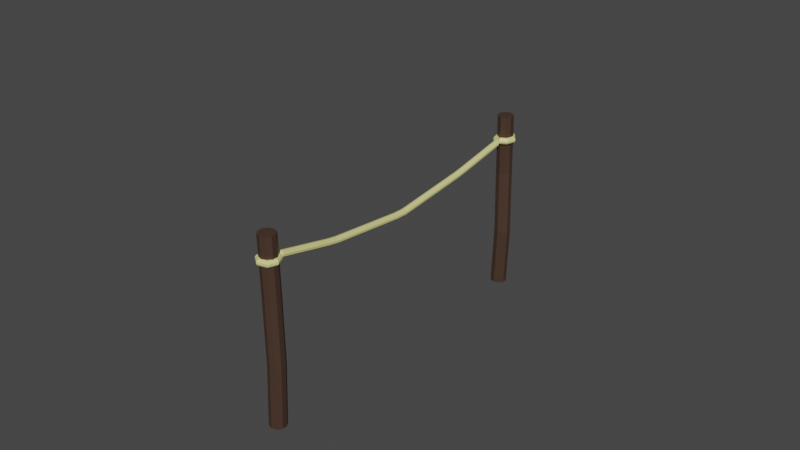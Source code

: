 # Source: Langlois_Audrey_Cloture.blend  (saved by Blender 2.93.20; exported with 4.5.12 LTS)
import bpy
from mathutils import Matrix  # noqa: F401  (used for matrix-valued properties, if any)

bpy.ops.wm.read_factory_settings(use_empty=True)
scene = bpy.context.scene
scene.name = 'Scene'

# ---- collections
col_collection = bpy.data.collections.new('Collection'); scene.collection.children.link(col_collection)

# ---- materials (node trees are filled in below, after node groups)
mat_boispoteaux = bpy.data.materials.new('BoisPoteaux')
mat_boispoteaux.use_transparent_shadow = False
mat_corde = bpy.data.materials.new('Corde')
mat_corde.alpha_threshold = 0.0
mat_corde.use_transparent_shadow = False
mat_corde.line_color = (0.0, 0.0, 0.0, 1.0)

# ---- material node trees
mat_boispoteaux.use_nodes = True; mat_boispoteaux.node_tree.nodes.clear()
_N = mat_boispoteaux.node_tree.nodes; _L = mat_boispoteaux.node_tree.links
n0 = _N.new('ShaderNodeBsdfPrincipled'); n0.name = 'Principled BSDF'; n0.location = (10, 300)
n0.distribution = 'GGX'
n0.subsurface_method = 'BURLEY'
n0.inputs[0].default_value = (0.06072, 0.03367, 0.02172, 1.0)
n0.inputs[3].default_value = 1.45
n0.inputs[27].default_value = (0.0, 0.0, 0.0, 1.0)
n0.inputs[28].default_value = 1.0
n1 = _N.new('ShaderNodeOutputMaterial'); n1.name = 'Material Output'; n1.location = (300, 300)
_L.new(n0.outputs[0], n1.inputs[0])
n1.is_active_output = True
mat_corde.use_nodes = True; mat_corde.node_tree.nodes.clear()
_N = mat_corde.node_tree.nodes; _L = mat_corde.node_tree.links
n0 = _N.new('ShaderNodeOutputMaterial'); n0.name = 'Material Output'; n0.location = (300, 300)
n1 = _N.new('ShaderNodeBsdfPrincipled'); n1.name = 'Principled BSDF'; n1.location = (10, 300)
n1.distribution = 'GGX'
n1.subsurface_method = 'BURLEY'
n1.inputs[0].default_value = (0.7874, 0.754, 0.2852, 1.0)
n1.inputs[2].default_value = 0.4
n1.inputs[3].default_value = 1.45
n1.inputs[27].default_value = (0.0, 0.0, 0.0, 1.0)
n1.inputs[28].default_value = 1.0
_L.new(n1.outputs[0], n0.inputs[0])
n0.is_active_output = True

# ---- world
world_world = bpy.data.worlds.new('World'); scene.world = world_world
world_world.use_nodes = True; world_world.node_tree.nodes.clear()
_N = world_world.node_tree.nodes; _L = world_world.node_tree.links
n0 = _N.new('ShaderNodeOutputWorld'); n0.name = 'World Output'; n0.location = (300, 300)
n1 = _N.new('ShaderNodeBackground'); n1.name = 'Background'; n1.location = (10, 300)
n1.inputs[0].default_value = (0.05088, 0.05088, 0.05088, 1.0)
_L.new(n1.outputs[0], n0.inputs[0])
n0.is_active_output = True
world_world.color = (0.05088, 0.05088, 0.05088)
world_world.use_sun_shadow = False
world_world.sun_shadow_jitter_overblur = 0.0

# ---- meshes
me_cylindre = bpy.data.meshes.new('Cylindre')
me_cylindre.from_pydata([(0.0, 0.09, -1.0), (0.0, 0.09, 1.0), (0.0529, 0.07281, -1.0), (0.0529, 0.07281, 1.0), (0.0856, 0.02781, -1.0), (0.0856, 0.02781, 1.0), (0.0856, -0.02781, -1.0), (0.0856, -0.02781, 1.0), (0.0529, -0.07281, -1.0), (0.0529, -0.07281, 1.0), (-7.868e-09, -0.09, -1.0), (-7.868e-09, -0.09, 1.0), (-0.0529, -0.07281, -1.0), (-0.0529, -0.07281, 1.0), (-0.0856, -0.02781, -1.0), (-0.0856, -0.02781, 1.0), (-0.0856, 0.02781, -1.0), (-0.0856, 0.02781, 1.0), (-0.0529, 0.07281, -1.0), (-0.0529, 0.07281, 1.0), (0.01415, 0.1025, -0.3378), (0.0, 0.1056, 0.3333), (0.0529, 0.0884, 0.3333), (0.06705, 0.08532, -0.3378), (0.0856, 0.0434, 0.3333), (0.09975, 0.04032, -0.3378), (0.0856, -0.01222, 0.3333), (0.09975, -0.01531, -0.3378), (0.0529, -0.05722, 0.3333), (0.06705, -0.06031, -0.3378), (-7.868e-09, -0.07441, 0.3333), (0.01415, -0.07749, -0.3378), (-0.0529, -0.05722, 0.3333), (-0.03875, -0.06031, -0.3378), (-0.0856, -0.01222, 0.3333), (-0.07144, -0.01531, -0.3378), (-0.0856, 0.0434, 0.3333), (-0.07144, 0.04032, -0.3378), (-0.0529, 0.0884, 0.3333), (-0.03875, 0.08532, -0.3378)], [], [(21, 1, 3, 22), (22, 3, 5, 24), (24, 5, 7, 26), (26, 7, 9, 28), (28, 9, 11, 30), (30, 11, 13, 32), (32, 13, 15, 34), (34, 15, 17, 36), (3, 1, 19, 17, 15, 13, 11, 9, 7, 5), (36, 17, 19, 38), (38, 19, 1, 21), (0, 2, 4, 6, 8, 10, 12, 14, 16, 18), (18, 39, 20, 0), (39, 38, 21, 20), (16, 37, 39, 18), (37, 36, 38, 39), (14, 35, 37, 16), (35, 34, 36, 37), (12, 33, 35, 14), (33, 32, 34, 35), (10, 31, 33, 12), (31, 30, 32, 33), (8, 29, 31, 10), (29, 28, 30, 31), (6, 27, 29, 8), (27, 26, 28, 29), (4, 25, 27, 6), (25, 24, 26, 27), (2, 23, 25, 4), (23, 22, 24, 25), (0, 20, 23, 2), (20, 21, 22, 23)])
_uv = me_cylindre.uv_layers.new(name='CarteUV')
_uv.uv.foreach_set('vector', [1.0, 0.8333, 1.0, 1.0, 0.9, 1.0, 0.9, 0.8333, 0.9, 0.8333, 0.9, 1.0, 0.8, 1.0, 0.8, 0.8333, 0.8, 0.8333, 0.8, 1.0, 0.7, 1.0, 0.7, 0.8333, 0.7, 0.8333, 0.7, 1.0, 0.6, 1.0, 0.6, 0.8333, 0.6, 0.8333, 0.6, 1.0, 0.5, 1.0, 0.5, 0.8333, 0.5, 0.8333, 0.5, 1.0, 0.4, 1.0, 0.4, 0.8333, 0.4, 0.8333, 0.4, 1.0, 0.3, 1.0, 0.3, 0.8333, 0.3, 0.8333, 0.3, 1.0, 0.2, 1.0, 0.2, 0.8333, 0.3911, 0.4442, 0.25, 0.49, 0.1089, 0.4442, 0.02175, 0.3242, 0.02175, 0.1758, 0.1089, 0.05584, 0.25, 0.01, 0.3911, 0.05584, 0.4783, 0.1758, 0.4783, 0.3242, 0.2, 0.8333, 0.2, 1.0, 0.1, 1.0, 0.1, 0.8333, 0.1, 0.8333, 0.1, 1.0, -7.451e-08, 1.0, -7.451e-08, 0.8333, 0.75, 0.49, 0.8911, 0.4442, 0.9783, 0.3242, 0.9783, 0.1758, 0.8911, 0.05584, 0.75, 0.01, 0.6089, 0.05584, 0.5217, 0.1758, 0.5217, 0.3242, 0.6089, 0.4442, 0.1, 0.5, 0.1, 0.6667, -7.451e-08, 0.6667, -7.451e-08, 0.5, 0.1, 0.6667, 0.1, 0.8333, -7.451e-08, 0.8333, -7.451e-08, 0.6667, 0.2, 0.5, 0.2, 0.6667, 0.1, 0.6667, 0.1, 0.5, 0.2, 0.6667, 0.2, 0.8333, 0.1, 0.8333, 0.1, 0.6667, 0.3, 0.5, 0.3, 0.6667, 0.2, 0.6667, 0.2, 0.5, 0.3, 0.6667, 0.3, 0.8333, 0.2, 0.8333, 0.2, 0.6667, 0.4, 0.5, 0.4, 0.6667, 0.3, 0.6667, 0.3, 0.5, 0.4, 0.6667, 0.4, 0.8333, 0.3, 0.8333, 0.3, 0.6667, 0.5, 0.5, 0.5, 0.6667, 0.4, 0.6667, 0.4, 0.5, 0.5, 0.6667, 0.5, 0.8333, 0.4, 0.8333, 0.4, 0.6667, 0.6, 0.5, 0.6, 0.6667, 0.5, 0.6667, 0.5, 0.5, 0.6, 0.6667, 0.6, 0.8333, 0.5, 0.8333, 0.5, 0.6667, 0.7, 0.5, 0.7, 0.6667, 0.6, 0.6667, 0.6, 0.5, 0.7, 0.6667, 0.7, 0.8333, 0.6, 0.8333, 0.6, 0.6667, 0.8, 0.5, 0.8, 0.6667, 0.7, 0.6667, 0.7, 0.5, 0.8, 0.6667, 0.8, 0.8333, 0.7, 0.8333, 0.7, 0.6667, 0.9, 0.5, 0.9, 0.6667, 0.8, 0.6667, 0.8, 0.5, 0.9, 0.6667, 0.9, 0.8333, 0.8, 0.8333, 0.8, 0.6667, 1.0, 0.5, 1.0, 0.6667, 0.9, 0.6667, 0.9, 0.5, 1.0, 0.6667, 1.0, 0.8333, 0.9, 0.8333, 0.9, 0.6667])
me_cylindre.materials.append(mat_boispoteaux)
me_cylindre.use_remesh_fix_poles = True
me_cylindre.use_remesh_preserve_attributes = False
me_cylindre.update()
me_cylindre_001 = bpy.data.meshes.new('Cylindre.001')
me_cylindre_001.from_pydata([(0.0, 0.09, -1.0), (0.0, 0.09, 1.0), (0.0529, 0.07281, -1.0), (0.0529, 0.07281, 1.0), (0.0856, 0.02781, -1.0), (0.0856, 0.02781, 1.0), (0.0856, -0.02781, -1.0), (0.0856, -0.02781, 1.0), (0.0529, -0.07281, -1.0), (0.0529, -0.07281, 1.0), (-7.868e-09, -0.09, -1.0), (-7.868e-09, -0.09, 1.0), (-0.0529, -0.07281, -1.0), (-0.0529, -0.07281, 1.0), (-0.0856, -0.02781, -1.0), (-0.0856, -0.02781, 1.0), (-0.0856, 0.02781, -1.0), (-0.0856, 0.02781, 1.0), (-0.0529, 0.07281, -1.0), (-0.0529, 0.07281, 1.0), (0.02305, 0.08863, -0.3599), (-0.01023, 0.1189, 0.3377), (0.04267, 0.1017, 0.3377), (0.07595, 0.07144, -0.3599), (0.07536, 0.05674, 0.3377), (0.1086, 0.02644, -0.3599), (0.07536, 0.001114, 0.3377), (0.1086, -0.02918, -0.3599), (0.04267, -0.04389, 0.3377), (0.07595, -0.07418, -0.3599), (-0.01023, -0.06107, 0.3377), (0.02305, -0.09137, -0.3599), (-0.06313, -0.04389, 0.3377), (-0.02985, -0.07418, -0.3599), (-0.09583, 0.001114, 0.3377), (-0.06254, -0.02918, -0.3599), (-0.09583, 0.05674, 0.3377), (-0.06254, 0.02644, -0.3599), (-0.06313, 0.1017, 0.3377), (-0.02985, 0.07144, -0.3599)], [], [(21, 1, 3, 22), (22, 3, 5, 24), (24, 5, 7, 26), (26, 7, 9, 28), (28, 9, 11, 30), (30, 11, 13, 32), (32, 13, 15, 34), (34, 15, 17, 36), (3, 1, 19, 17, 15, 13, 11, 9, 7, 5), (36, 17, 19, 38), (38, 19, 1, 21), (0, 2, 4, 6, 8, 10, 12, 14, 16, 18), (18, 39, 20, 0), (39, 38, 21, 20), (16, 37, 39, 18), (37, 36, 38, 39), (14, 35, 37, 16), (35, 34, 36, 37), (12, 33, 35, 14), (33, 32, 34, 35), (10, 31, 33, 12), (31, 30, 32, 33), (8, 29, 31, 10), (29, 28, 30, 31), (6, 27, 29, 8), (27, 26, 28, 29), (4, 25, 27, 6), (25, 24, 26, 27), (2, 23, 25, 4), (23, 22, 24, 25), (0, 20, 23, 2), (20, 21, 22, 23)])
_uv = me_cylindre_001.uv_layers.new(name='CarteUV')
_uv.uv.foreach_set('vector', [1.0, 0.8333, 1.0, 1.0, 0.9, 1.0, 0.9, 0.8333, 0.9, 0.8333, 0.9, 1.0, 0.8, 1.0, 0.8, 0.8333, 0.8, 0.8333, 0.8, 1.0, 0.7, 1.0, 0.7, 0.8333, 0.7, 0.8333, 0.7, 1.0, 0.6, 1.0, 0.6, 0.8333, 0.6, 0.8333, 0.6, 1.0, 0.5, 1.0, 0.5, 0.8333, 0.5, 0.8333, 0.5, 1.0, 0.4, 1.0, 0.4, 0.8333, 0.4, 0.8333, 0.4, 1.0, 0.3, 1.0, 0.3, 0.8333, 0.3, 0.8333, 0.3, 1.0, 0.2, 1.0, 0.2, 0.8333, 0.3911, 0.4442, 0.25, 0.49, 0.1089, 0.4442, 0.02175, 0.3242, 0.02175, 0.1758, 0.1089, 0.05584, 0.25, 0.01, 0.3911, 0.05584, 0.4783, 0.1758, 0.4783, 0.3242, 0.2, 0.8333, 0.2, 1.0, 0.1, 1.0, 0.1, 0.8333, 0.1, 0.8333, 0.1, 1.0, -7.451e-08, 1.0, -7.451e-08, 0.8333, 0.75, 0.49, 0.8911, 0.4442, 0.9783, 0.3242, 0.9783, 0.1758, 0.8911, 0.05584, 0.75, 0.01, 0.6089, 0.05584, 0.5217, 0.1758, 0.5217, 0.3242, 0.6089, 0.4442, 0.1, 0.5, 0.1, 0.6667, -7.451e-08, 0.6667, -7.451e-08, 0.5, 0.1, 0.6667, 0.1, 0.8333, -7.451e-08, 0.8333, -7.451e-08, 0.6667, 0.2, 0.5, 0.2, 0.6667, 0.1, 0.6667, 0.1, 0.5, 0.2, 0.6667, 0.2, 0.8333, 0.1, 0.8333, 0.1, 0.6667, 0.3, 0.5, 0.3, 0.6667, 0.2, 0.6667, 0.2, 0.5, 0.3, 0.6667, 0.3, 0.8333, 0.2, 0.8333, 0.2, 0.6667, 0.4, 0.5, 0.4, 0.6667, 0.3, 0.6667, 0.3, 0.5, 0.4, 0.6667, 0.4, 0.8333, 0.3, 0.8333, 0.3, 0.6667, 0.5, 0.5, 0.5, 0.6667, 0.4, 0.6667, 0.4, 0.5, 0.5, 0.6667, 0.5, 0.8333, 0.4, 0.8333, 0.4, 0.6667, 0.6, 0.5, 0.6, 0.6667, 0.5, 0.6667, 0.5, 0.5, 0.6, 0.6667, 0.6, 0.8333, 0.5, 0.8333, 0.5, 0.6667, 0.7, 0.5, 0.7, 0.6667, 0.6, 0.6667, 0.6, 0.5, 0.7, 0.6667, 0.7, 0.8333, 0.6, 0.8333, 0.6, 0.6667, 0.8, 0.5, 0.8, 0.6667, 0.7, 0.6667, 0.7, 0.5, 0.8, 0.6667, 0.8, 0.8333, 0.7, 0.8333, 0.7, 0.6667, 0.9, 0.5, 0.9, 0.6667, 0.8, 0.6667, 0.8, 0.5, 0.9, 0.6667, 0.9, 0.8333, 0.8, 0.8333, 0.8, 0.6667, 1.0, 0.5, 1.0, 0.6667, 0.9, 0.6667, 0.9, 0.5, 1.0, 0.6667, 1.0, 0.8333, 0.9, 0.8333, 0.9, 0.6667])
me_cylindre_001.materials.append(mat_boispoteaux)
me_cylindre_001.use_remesh_fix_poles = True
me_cylindre_001.use_remesh_preserve_attributes = False
me_cylindre_001.update()
me_cylindre_002 = bpy.data.meshes.new('Cylindre.002')
me_cylindre_002.from_pydata([(0.0, 0.09, -1.0), (0.0, 0.09, 1.0), (0.0529, 0.07281, -1.0), (0.0529, 0.07281, 1.0), (0.0856, 0.02781, -1.0), (0.0856, 0.02781, 1.0), (0.0856, -0.02781, -1.0), (0.0856, -0.02781, 1.0), (0.0529, -0.07281, -1.0), (0.0529, -0.07281, 1.0), (-7.868e-09, -0.09, -1.0), (-7.868e-09, -0.09, 1.0), (-0.0529, -0.07281, -1.0), (-0.0529, -0.07281, 1.0), (-0.0856, -0.02781, -1.0), (-0.0856, -0.02781, 1.0), (-0.0856, 0.02781, -1.0), (-0.0856, 0.02781, 1.0), (-0.0529, 0.07281, -1.0), (-0.0529, 0.07281, 1.0), (0.0, 0.09, -0.821), (0.0, 0.09, -0.7681), (0.0, 0.09, -0.7151), (0.0, 0.09, -0.6621), (0.0, 0.09, -0.6091), (0.0, 0.09, -0.5562), (0.0, 0.09, -0.5032), (0.0, 0.09, -0.4502), (0.0, 0.09, -0.3973), (0.0, 0.09, -0.3443), (0.0, 0.09, -0.2913), (0.0, 0.09, -0.2384), (0.0, 0.09, -0.1854), (0.0, 0.09, -0.1324), (0.0, 0.09, -0.07945), (0.0, 0.09, -0.02648), (0.0, 0.09, 0.02648), (0.0, 0.09, 0.07945), (0.0, 0.09, 0.1324), (0.0, 0.09, 0.1854), (0.0, 0.09, 0.2384), (0.0, 0.09, 0.2913), (0.0, 0.09, 0.3443), (0.0, 0.09, 0.3973), (0.0, 0.09, 0.4502), (0.0, 0.09, 0.5032), (0.0, 0.09, 0.5562), (0.0, 0.09, 0.6091), (0.0, 0.09, 0.6621), (0.0, 0.09, 0.7151), (0.0, 0.09, 0.7681), (0.0, 0.09, 0.821), (0.0529, 0.07281, 0.821), (0.0529, 0.07281, 0.7681), (0.0529, 0.07281, 0.7151), (0.0529, 0.07281, 0.6621), (0.0529, 0.07281, 0.6091), (0.0529, 0.07281, 0.5562), (0.0529, 0.07281, 0.5032), (0.0529, 0.07281, 0.4502), (0.0529, 0.07281, 0.3973), (0.0529, 0.07281, 0.3443), (0.0529, 0.07281, 0.2913), (0.0529, 0.07281, 0.2384), (0.0529, 0.07281, 0.1854), (0.0529, 0.07281, 0.1324), (0.0529, 0.07281, 0.07945), (0.0529, 0.07281, 0.02648), (0.0529, 0.07281, -0.02648), (0.0529, 0.07281, -0.07945), (0.0529, 0.07281, -0.1324), (0.0529, 0.07281, -0.1854), (0.0529, 0.07281, -0.2384), (0.0529, 0.07281, -0.2913), (0.0529, 0.07281, -0.3443), (0.0529, 0.07281, -0.3973), (0.0529, 0.07281, -0.4502), (0.0529, 0.07281, -0.5032), (0.0529, 0.07281, -0.5562), (0.0529, 0.07281, -0.6091), (0.0529, 0.07281, -0.6621), (0.0529, 0.07281, -0.7151), (0.0529, 0.07281, -0.7681), (0.0529, 0.07281, -0.821), (0.0856, 0.02781, 0.821), (0.0856, 0.02781, 0.7681), (0.0856, 0.02781, 0.7151), (0.0856, 0.02781, 0.6621), (0.0856, 0.02781, 0.6091), (0.0856, 0.02781, 0.5562), (0.0856, 0.02781, 0.5032), (0.0856, 0.02781, 0.4502), (0.0856, 0.02781, 0.3973), (0.0856, 0.02781, 0.3443), (0.0856, 0.02781, 0.2913), (0.0856, 0.02781, 0.2384), (0.0856, 0.02781, 0.1854), (0.0856, 0.02781, 0.1324), (0.0856, 0.02781, 0.07945), (0.0856, 0.02781, 0.02648), (0.0856, 0.02781, -0.02648), (0.0856, 0.02781, -0.07945), (0.0856, 0.02781, -0.1324), (0.0856, 0.02781, -0.1854), (0.0856, 0.02781, -0.2384), (0.0856, 0.02781, -0.2913), (0.0856, 0.02781, -0.3443), (0.0856, 0.02781, -0.3973), (0.0856, 0.02781, -0.4502), (0.0856, 0.02781, -0.5032), (0.0856, 0.02781, -0.5562), (0.0856, 0.02781, -0.6091), (0.0856, 0.02781, -0.6621), (0.0856, 0.02781, -0.7151), (0.0856, 0.02781, -0.7681), (0.0856, 0.02781, -0.821), (0.0856, -0.02781, 0.821), (0.0856, -0.02781, 0.7681), (0.0856, -0.02781, 0.7151), (0.0856, -0.02781, 0.6621), (0.0856, -0.02781, 0.6091), (0.0856, -0.02781, 0.5562), (0.0856, -0.02781, 0.5032), (0.0856, -0.02781, 0.4502), (0.0856, -0.02781, 0.3973), (0.0856, -0.02781, 0.3443), (0.0856, -0.02781, 0.2913), (0.0856, -0.02781, 0.2384), (0.0856, -0.02781, 0.1854), (0.0856, -0.02781, 0.1324), (0.0856, -0.02781, 0.07945), (0.0856, -0.02781, 0.02648), (0.0856, -0.02781, -0.02648), (0.0856, -0.02781, -0.07945), (0.0856, -0.02781, -0.1324), (0.0856, -0.02781, -0.1854), (0.0856, -0.02781, -0.2384), (0.0856, -0.02781, -0.2913), (0.0856, -0.02781, -0.3443), (0.0856, -0.02781, -0.3973), (0.0856, -0.02781, -0.4502), (0.0856, -0.02781, -0.5032), (0.0856, -0.02781, -0.5562), (0.0856, -0.02781, -0.6091), (0.0856, -0.02781, -0.6621), (0.0856, -0.02781, -0.7151), (0.0856, -0.02781, -0.7681), (0.0856, -0.02781, -0.821), (0.0529, -0.07281, 0.821), (0.0529, -0.07281, 0.7681), (0.0529, -0.07281, 0.7151), (0.0529, -0.07281, 0.6621), (0.0529, -0.07281, 0.6091), (0.0529, -0.07281, 0.5562), (0.0529, -0.07281, 0.5032), (0.0529, -0.07281, 0.4502), (0.0529, -0.07281, 0.3973), (0.0529, -0.07281, 0.3443), (0.0529, -0.07281, 0.2913), (0.0529, -0.07281, 0.2384), (0.0529, -0.07281, 0.1854), (0.0529, -0.07281, 0.1324), (0.0529, -0.07281, 0.07945), (0.0529, -0.07281, 0.02648), (0.0529, -0.07281, -0.02648), (0.0529, -0.07281, -0.07945), (0.0529, -0.07281, -0.1324), (0.0529, -0.07281, -0.1854), (0.0529, -0.07281, -0.2384), (0.0529, -0.07281, -0.2913), (0.0529, -0.07281, -0.3443), (0.0529, -0.07281, -0.3973), (0.0529, -0.07281, -0.4502), (0.0529, -0.07281, -0.5032), (0.0529, -0.07281, -0.5562), (0.0529, -0.07281, -0.6091), (0.0529, -0.07281, -0.6621), (0.0529, -0.07281, -0.7151), (0.0529, -0.07281, -0.7681), (0.0529, -0.07281, -0.821), (-7.868e-09, -0.09, 0.821), (-7.868e-09, -0.09, 0.7681), (-7.868e-09, -0.09, 0.7151), (-7.868e-09, -0.09, 0.6621), (-7.868e-09, -0.09, 0.6091), (-7.868e-09, -0.09, 0.5562), (-7.868e-09, -0.09, 0.5032), (-7.868e-09, -0.09, 0.4502), (-7.868e-09, -0.09, 0.3973), (-7.868e-09, -0.09, 0.3443), (-7.868e-09, -0.09, 0.2913), (-7.868e-09, -0.09, 0.2384), (-7.868e-09, -0.09, 0.1854), (-7.868e-09, -0.09, 0.1324), (-7.868e-09, -0.09, 0.07945), (-7.868e-09, -0.09, 0.02648), (-7.868e-09, -0.09, -0.02648), (-7.868e-09, -0.09, -0.07945), (-7.868e-09, -0.09, -0.1324), (-7.868e-09, -0.09, -0.1854), (-7.868e-09, -0.09, -0.2384), (-7.868e-09, -0.09, -0.2913), (-7.868e-09, -0.09, -0.3443), (-7.868e-09, -0.09, -0.3973), (-7.868e-09, -0.09, -0.4502), (-7.868e-09, -0.09, -0.5032), (-7.868e-09, -0.09, -0.5562), (-7.868e-09, -0.09, -0.6091), (-7.868e-09, -0.09, -0.6621), (-7.868e-09, -0.09, -0.7151), (-7.868e-09, -0.09, -0.7681), (-7.868e-09, -0.09, -0.821), (-0.0529, -0.07281, 0.821), (-0.0529, -0.07281, 0.7681), (-0.0529, -0.07281, 0.7151), (-0.0529, -0.07281, 0.6621), (-0.0529, -0.07281, 0.6091), (-0.0529, -0.07281, 0.5562), (-0.0529, -0.07281, 0.5032), (-0.0529, -0.07281, 0.4502), (-0.0529, -0.07281, 0.3973), (-0.0529, -0.07281, 0.3443), (-0.0529, -0.07281, 0.2913), (-0.0529, -0.07281, 0.2384), (-0.0529, -0.07281, 0.1854), (-0.0529, -0.07281, 0.1324), (-0.0529, -0.07281, 0.07945), (-0.0529, -0.07281, 0.02648), (-0.0529, -0.07281, -0.02648), (-0.0529, -0.07281, -0.07945), (-0.0529, -0.07281, -0.1324), (-0.0529, -0.07281, -0.1854), (-0.0529, -0.07281, -0.2384), (-0.0529, -0.07281, -0.2913), (-0.0529, -0.07281, -0.3443), (-0.0529, -0.07281, -0.3973), (-0.0529, -0.07281, -0.4502), (-0.0529, -0.07281, -0.5032), (-0.0529, -0.07281, -0.5562), (-0.0529, -0.07281, -0.6091), (-0.0529, -0.07281, -0.6621), (-0.0529, -0.07281, -0.7151), (-0.0529, -0.07281, -0.7681), (-0.0529, -0.07281, -0.821), (-0.0856, -0.02781, 0.821), (-0.0856, -0.02781, 0.7681), (-0.0856, -0.02781, 0.7151), (-0.0856, -0.02781, 0.6621), (-0.0856, -0.02781, 0.6091), (-0.0856, -0.02781, 0.5562), (-0.0856, -0.02781, 0.5032), (-0.0856, -0.02781, 0.4502), (-0.0856, -0.02781, 0.3973), (-0.0856, -0.02781, 0.3443), (-0.0856, -0.02781, 0.2913), (-0.0856, -0.02781, 0.2384), (-0.0856, -0.02781, 0.1854), (-0.0856, -0.02781, 0.1324), (-0.0856, -0.02781, 0.07945), (-0.0856, -0.02781, 0.02648), (-0.0856, -0.02781, -0.02648), (-0.0856, -0.02781, -0.07945), (-0.0856, -0.02781, -0.1324), (-0.0856, -0.02781, -0.1854), (-0.0856, -0.02781, -0.2384), (-0.0856, -0.02781, -0.2913), (-0.0856, -0.02781, -0.3443), (-0.0856, -0.02781, -0.3973), (-0.0856, -0.02781, -0.4502), (-0.0856, -0.02781, -0.5032), (-0.0856, -0.02781, -0.5562), (-0.0856, -0.02781, -0.6091), (-0.0856, -0.02781, -0.6621), (-0.0856, -0.02781, -0.7151), (-0.0856, -0.02781, -0.7681), (-0.0856, -0.02781, -0.821), (-0.0856, 0.02781, 0.821), (-0.0856, 0.02781, 0.7681), (-0.0856, 0.02781, 0.7151), (-0.0856, 0.02781, 0.6621), (-0.0856, 0.02781, 0.6091), (-0.0856, 0.02781, 0.5562), (-0.0856, 0.02781, 0.5032), (-0.0856, 0.02781, 0.4502), (-0.0856, 0.02781, 0.3973), (-0.0856, 0.02781, 0.3443), (-0.0856, 0.02781, 0.2913), (-0.0856, 0.02781, 0.2384), (-0.0856, 0.02781, 0.1854), (-0.0856, 0.02781, 0.1324), (-0.0856, 0.02781, 0.07945), (-0.0856, 0.02781, 0.02648), (-0.0856, 0.02781, -0.02648), (-0.0856, 0.02781, -0.07945), (-0.0856, 0.02781, -0.1324), (-0.0856, 0.02781, -0.1854), (-0.0856, 0.02781, -0.2384), (-0.0856, 0.02781, -0.2913), (-0.0856, 0.02781, -0.3443), (-0.0856, 0.02781, -0.3973), (-0.0856, 0.02781, -0.4502), (-0.0856, 0.02781, -0.5032), (-0.0856, 0.02781, -0.5562), (-0.0856, 0.02781, -0.6091), (-0.0856, 0.02781, -0.6621), (-0.0856, 0.02781, -0.7151), (-0.0856, 0.02781, -0.7681), (-0.0856, 0.02781, -0.821), (-0.0529, 0.07281, 0.821), (-0.0529, 0.07281, 0.7681), (-0.0529, 0.07281, 0.7151), (-0.0529, 0.07281, 0.6621), (-0.0529, 0.07281, 0.6091), (-0.0529, 0.07281, 0.5562), (-0.0529, 0.07281, 0.5032), (-0.0529, 0.07281, 0.4502), (-0.0529, 0.07281, 0.3973), (-0.0529, 0.07281, 0.3443), (-0.0529, 0.07281, 0.2913), (-0.0529, 0.07281, 0.2384), (-0.0529, 0.07281, 0.1854), (-0.0529, 0.07281, 0.1324), (-0.0529, 0.07281, 0.07945), (-0.0529, 0.07281, 0.02648), (-0.0529, 0.07281, -0.02648), (-0.0529, 0.07281, -0.07945), (-0.0529, 0.07281, -0.1324), (-0.0529, 0.07281, -0.1854), (-0.0529, 0.07281, -0.2384), (-0.0529, 0.07281, -0.2913), (-0.0529, 0.07281, -0.3443), (-0.0529, 0.07281, -0.3973), (-0.0529, 0.07281, -0.4502), (-0.0529, 0.07281, -0.5032), (-0.0529, 0.07281, -0.5562), (-0.0529, 0.07281, -0.6091), (-0.0529, 0.07281, -0.6621), (-0.0529, 0.07281, -0.7151), (-0.0529, 0.07281, -0.7681), (-0.0529, 0.07281, -0.821), (0.0, 0.09, 0.8568), (0.0, 0.09, 0.8926), (0.0, 0.09, 0.9284), (0.0, 0.09, 0.9642), (0.0529, 0.07281, 0.9642), (0.0529, 0.07281, 0.9284), (0.0529, 0.07281, 0.8926), (0.0529, 0.07281, 0.8568), (0.0856, 0.02781, 0.9642), (0.0856, 0.02781, 0.9284), (0.0856, 0.02781, 0.8926), (0.0856, 0.02781, 0.8568), (0.0856, -0.02781, 0.9642), (0.0856, -0.02781, 0.9284), (0.0856, -0.02781, 0.8926), (0.0856, -0.02781, 0.8568), (0.0529, -0.07281, 0.9642), (0.0529, -0.07281, 0.9284), (0.0529, -0.07281, 0.8926), (0.0529, -0.07281, 0.8568), (-7.868e-09, -0.09, 0.9642), (-7.868e-09, -0.09, 0.9284), (-7.868e-09, -0.09, 0.8926), (-7.868e-09, -0.09, 0.8568), (-0.0529, -0.07281, 0.9642), (-0.0529, -0.07281, 0.9284), (-0.0529, -0.07281, 0.8926), (-0.0529, -0.07281, 0.8568), (-0.0856, -0.02781, 0.9642), (-0.0856, -0.02781, 0.9284), (-0.0856, -0.02781, 0.8926), (-0.0856, -0.02781, 0.8568), (-0.0856, 0.02781, 0.9642), (-0.0856, 0.02781, 0.9284), (-0.0856, 0.02781, 0.8926), (-0.0856, 0.02781, 0.8568), (-0.0529, 0.07281, 0.9642), (-0.0529, 0.07281, 0.9284), (-0.0529, 0.07281, 0.8926), (-0.0529, 0.07281, 0.8568), (0.0529, 0.07281, -0.8568), (0.0529, 0.07281, -0.8926), (0.0529, 0.07281, -0.9284), (0.0529, 0.07281, -0.9642), (0.0856, 0.02781, -0.8568), (0.0856, 0.02781, -0.8926), (0.0856, 0.02781, -0.9284), (0.0856, 0.02781, -0.9642), (0.0856, -0.02781, -0.8568), (0.0856, -0.02781, -0.8926), (0.0856, -0.02781, -0.9284), (0.0856, -0.02781, -0.9642), (0.0529, -0.07281, -0.8568), (0.0529, -0.07281, -0.8926), (0.0529, -0.07281, -0.9284), (0.0529, -0.07281, -0.9642), (-7.868e-09, -0.09, -0.8568), (-7.868e-09, -0.09, -0.8926), (-7.868e-09, -0.09, -0.9284), (-7.868e-09, -0.09, -0.9642), (-0.0529, -0.07281, -0.8568), (-0.0529, -0.07281, -0.8926), (-0.0529, -0.07281, -0.9284), (-0.0529, -0.07281, -0.9642), (-0.0856, -0.02781, -0.8568), (-0.0856, -0.02781, -0.8926), (-0.0856, -0.02781, -0.9284), (-0.0856, -0.02781, -0.9642), (-0.0856, 0.02781, -0.8568), (-0.0856, 0.02781, -0.8926), (-0.0856, 0.02781, -0.9284), (-0.0856, 0.02781, -0.9642), (-0.0529, 0.07281, -0.8568), (-0.0529, 0.07281, -0.8926), (-0.0529, 0.07281, -0.9284), (-0.0529, 0.07281, -0.9642), (0.0, 0.09, -0.9642), (0.0, 0.09, -0.9284), (0.0, 0.09, -0.8926), (0.0, 0.09, -0.8568)], [], [(343, 1, 3, 344), (344, 3, 5, 348), (348, 5, 7, 352), (352, 7, 9, 356), (356, 9, 11, 360), (360, 11, 13, 364), (364, 13, 15, 368), (368, 15, 17, 372), (3, 1, 19, 17, 15, 13, 11, 9, 7, 5), (372, 17, 19, 376), (376, 19, 1, 343), (0, 2, 4, 6, 8, 10, 12, 14, 16, 18), (412, 339, 20, 419), (339, 338, 21, 20), (338, 337, 22, 21), (337, 336, 23, 22), (336, 335, 24, 23), (335, 334, 25, 24), (334, 333, 26, 25), (333, 332, 27, 26), (332, 331, 28, 27), (331, 330, 29, 28), (330, 329, 30, 29), (329, 328, 31, 30), (328, 327, 32, 31), (327, 326, 33, 32), (326, 325, 34, 33), (325, 324, 35, 34), (324, 323, 36, 35), (323, 322, 37, 36), (322, 321, 38, 37), (321, 320, 39, 38), (320, 319, 40, 39), (319, 318, 41, 40), (318, 317, 42, 41), (317, 316, 43, 42), (316, 315, 44, 43), (315, 314, 45, 44), (314, 313, 46, 45), (313, 312, 47, 46), (312, 311, 48, 47), (311, 310, 49, 48), (310, 309, 50, 49), (309, 308, 51, 50), (408, 307, 339, 412), (307, 306, 338, 339), (306, 305, 337, 338), (305, 304, 336, 337), (304, 303, 335, 336), (303, 302, 334, 335), (302, 301, 333, 334), (301, 300, 332, 333), (300, 299, 331, 332), (299, 298, 330, 331), (298, 297, 329, 330), (297, 296, 328, 329), (296, 295, 327, 328), (295, 294, 326, 327), (294, 293, 325, 326), (293, 292, 324, 325), (292, 291, 323, 324), (291, 290, 322, 323), (290, 289, 321, 322), (289, 288, 320, 321), (288, 287, 319, 320), (287, 286, 318, 319), (286, 285, 317, 318), (285, 284, 316, 317), (284, 283, 315, 316), (283, 282, 314, 315), (282, 281, 313, 314), (281, 280, 312, 313), (280, 279, 311, 312), (279, 278, 310, 311), (278, 277, 309, 310), (277, 276, 308, 309), (404, 275, 307, 408), (275, 274, 306, 307), (274, 273, 305, 306), (273, 272, 304, 305), (272, 271, 303, 304), (271, 270, 302, 303), (270, 269, 301, 302), (269, 268, 300, 301), (268, 267, 299, 300), (267, 266, 298, 299), (266, 265, 297, 298), (265, 264, 296, 297), (264, 263, 295, 296), (263, 262, 294, 295), (262, 261, 293, 294), (261, 260, 292, 293), (260, 259, 291, 292), (259, 258, 290, 291), (258, 257, 289, 290), (257, 256, 288, 289), (256, 255, 287, 288), (255, 254, 286, 287), (254, 253, 285, 286), (253, 252, 284, 285), (252, 251, 283, 284), (251, 250, 282, 283), (250, 249, 281, 282), (249, 248, 280, 281), (248, 247, 279, 280), (247, 246, 278, 279), (246, 245, 277, 278), (245, 244, 276, 277), (400, 243, 275, 404), (243, 242, 274, 275), (242, 241, 273, 274), (241, 240, 272, 273), (240, 239, 271, 272), (239, 238, 270, 271), (238, 237, 269, 270), (237, 236, 268, 269), (236, 235, 267, 268), (235, 234, 266, 267), (234, 233, 265, 266), (233, 232, 264, 265), (232, 231, 263, 264), (231, 230, 262, 263), (230, 229, 261, 262), (229, 228, 260, 261), (228, 227, 259, 260), (227, 226, 258, 259), (226, 225, 257, 258), (225, 224, 256, 257), (224, 223, 255, 256), (223, 222, 254, 255), (222, 221, 253, 254), (221, 220, 252, 253), (220, 219, 251, 252), (219, 218, 250, 251), (218, 217, 249, 250), (217, 216, 248, 249), (216, 215, 247, 248), (215, 214, 246, 247), (214, 213, 245, 246), (213, 212, 244, 245), (396, 211, 243, 400), (211, 210, 242, 243), (210, 209, 241, 242), (209, 208, 240, 241), (208, 207, 239, 240), (207, 206, 238, 239), (206, 205, 237, 238), (205, 204, 236, 237), (204, 203, 235, 236), (203, 202, 234, 235), (202, 201, 233, 234), (201, 200, 232, 233), (200, 199, 231, 232), (199, 198, 230, 231), (198, 197, 229, 230), (197, 196, 228, 229), (196, 195, 227, 228), (195, 194, 226, 227), (194, 193, 225, 226), (193, 192, 224, 225), (192, 191, 223, 224), (191, 190, 222, 223), (190, 189, 221, 222), (189, 188, 220, 221), (188, 187, 219, 220), (187, 186, 218, 219), (186, 185, 217, 218), (185, 184, 216, 217), (184, 183, 215, 216), (183, 182, 214, 215), (182, 181, 213, 214), (181, 180, 212, 213), (392, 179, 211, 396), (179, 178, 210, 211), (178, 177, 209, 210), (177, 176, 208, 209), (176, 175, 207, 208), (175, 174, 206, 207), (174, 173, 205, 206), (173, 172, 204, 205), (172, 171, 203, 204), (171, 170, 202, 203), (170, 169, 201, 202), (169, 168, 200, 201), (168, 167, 199, 200), (167, 166, 198, 199), (166, 165, 197, 198), (165, 164, 196, 197), (164, 163, 195, 196), (163, 162, 194, 195), (162, 161, 193, 194), (161, 160, 192, 193), (160, 159, 191, 192), (159, 158, 190, 191), (158, 157, 189, 190), (157, 156, 188, 189), (156, 155, 187, 188), (155, 154, 186, 187), (154, 153, 185, 186), (153, 152, 184, 185), (152, 151, 183, 184), (151, 150, 182, 183), (150, 149, 181, 182), (149, 148, 180, 181), (388, 147, 179, 392), (147, 146, 178, 179), (146, 145, 177, 178), (145, 144, 176, 177), (144, 143, 175, 176), (143, 142, 174, 175), (142, 141, 173, 174), (141, 140, 172, 173), (140, 139, 171, 172), (139, 138, 170, 171), (138, 137, 169, 170), (137, 136, 168, 169), (136, 135, 167, 168), (135, 134, 166, 167), (134, 133, 165, 166), (133, 132, 164, 165), (132, 131, 163, 164), (131, 130, 162, 163), (130, 129, 161, 162), (129, 128, 160, 161), (128, 127, 159, 160), (127, 126, 158, 159), (126, 125, 157, 158), (125, 124, 156, 157), (124, 123, 155, 156), (123, 122, 154, 155), (122, 121, 153, 154), (121, 120, 152, 153), (120, 119, 151, 152), (119, 118, 150, 151), (118, 117, 149, 150), (117, 116, 148, 149), (384, 115, 147, 388), (115, 114, 146, 147), (114, 113, 145, 146), (113, 112, 144, 145), (112, 111, 143, 144), (111, 110, 142, 143), (110, 109, 141, 142), (109, 108, 140, 141), (108, 107, 139, 140), (107, 106, 138, 139), (106, 105, 137, 138), (105, 104, 136, 137), (104, 103, 135, 136), (103, 102, 134, 135), (102, 101, 133, 134), (101, 100, 132, 133), (100, 99, 131, 132), (99, 98, 130, 131), (98, 97, 129, 130), (97, 96, 128, 129), (96, 95, 127, 128), (95, 94, 126, 127), (94, 93, 125, 126), (93, 92, 124, 125), (92, 91, 123, 124), (91, 90, 122, 123), (90, 89, 121, 122), (89, 88, 120, 121), (88, 87, 119, 120), (87, 86, 118, 119), (86, 85, 117, 118), (85, 84, 116, 117), (380, 83, 115, 384), (83, 82, 114, 115), (82, 81, 113, 114), (81, 80, 112, 113), (80, 79, 111, 112), (79, 78, 110, 111), (78, 77, 109, 110), (77, 76, 108, 109), (76, 75, 107, 108), (75, 74, 106, 107), (74, 73, 105, 106), (73, 72, 104, 105), (72, 71, 103, 104), (71, 70, 102, 103), (70, 69, 101, 102), (69, 68, 100, 101), (68, 67, 99, 100), (67, 66, 98, 99), (66, 65, 97, 98), (65, 64, 96, 97), (64, 63, 95, 96), (63, 62, 94, 95), (62, 61, 93, 94), (61, 60, 92, 93), (60, 59, 91, 92), (59, 58, 90, 91), (58, 57, 89, 90), (57, 56, 88, 89), (56, 55, 87, 88), (55, 54, 86, 87), (54, 53, 85, 86), (53, 52, 84, 85), (419, 20, 83, 380), (20, 21, 82, 83), (21, 22, 81, 82), (22, 23, 80, 81), (23, 24, 79, 80), (24, 25, 78, 79), (25, 26, 77, 78), (26, 27, 76, 77), (27, 28, 75, 76), (28, 29, 74, 75), (29, 30, 73, 74), (30, 31, 72, 73), (31, 32, 71, 72), (32, 33, 70, 71), (33, 34, 69, 70), (34, 35, 68, 69), (35, 36, 67, 68), (36, 37, 66, 67), (37, 38, 65, 66), (38, 39, 64, 65), (39, 40, 63, 64), (40, 41, 62, 63), (41, 42, 61, 62), (42, 43, 60, 61), (43, 44, 59, 60), (44, 45, 58, 59), (45, 46, 57, 58), (46, 47, 56, 57), (47, 48, 55, 56), (48, 49, 54, 55), (49, 50, 53, 54), (50, 51, 52, 53), (308, 379, 340, 51), (379, 378, 341, 340), (378, 377, 342, 341), (377, 376, 343, 342), (276, 375, 379, 308), (375, 374, 378, 379), (374, 373, 377, 378), (373, 372, 376, 377), (244, 371, 375, 276), (371, 370, 374, 375), (370, 369, 373, 374), (369, 368, 372, 373), (212, 367, 371, 244), (367, 366, 370, 371), (366, 365, 369, 370), (365, 364, 368, 369), (180, 363, 367, 212), (363, 362, 366, 367), (362, 361, 365, 366), (361, 360, 364, 365), (148, 359, 363, 180), (359, 358, 362, 363), (358, 357, 361, 362), (357, 356, 360, 361), (116, 355, 359, 148), (355, 354, 358, 359), (354, 353, 357, 358), (353, 352, 356, 357), (84, 351, 355, 116), (351, 350, 354, 355), (350, 349, 353, 354), (349, 348, 352, 353), (52, 347, 351, 84), (347, 346, 350, 351), (346, 345, 349, 350), (345, 344, 348, 349), (51, 340, 347, 52), (340, 341, 346, 347), (341, 342, 345, 346), (342, 343, 344, 345), (0, 416, 383, 2), (416, 417, 382, 383), (417, 418, 381, 382), (418, 419, 380, 381), (2, 383, 387, 4), (383, 382, 386, 387), (382, 381, 385, 386), (381, 380, 384, 385), (4, 387, 391, 6), (387, 386, 390, 391), (386, 385, 389, 390), (385, 384, 388, 389), (6, 391, 395, 8), (391, 390, 394, 395), (390, 389, 393, 394), (389, 388, 392, 393), (8, 395, 399, 10), (395, 394, 398, 399), (394, 393, 397, 398), (393, 392, 396, 397), (10, 399, 403, 12), (399, 398, 402, 403), (398, 397, 401, 402), (397, 396, 400, 401), (12, 403, 407, 14), (403, 402, 406, 407), (402, 401, 405, 406), (401, 400, 404, 405), (14, 407, 411, 16), (407, 406, 410, 411), (406, 405, 409, 410), (405, 404, 408, 409), (16, 411, 415, 18), (411, 410, 414, 415), (410, 409, 413, 414), (409, 408, 412, 413), (18, 415, 416, 0), (415, 414, 417, 416), (414, 413, 418, 417), (413, 412, 419, 418)])
_uv = me_cylindre_002.uv_layers.new(name='CarteUV')
_uv.uv.foreach_set('vector', [1.0, 0.997, 1.0, 1.0, 0.9, 1.0, 0.9, 0.997, 0.9, 0.997, 0.9, 1.0, 0.8, 1.0, 0.8, 0.997, 0.8, 0.997, 0.8, 1.0, 0.7, 1.0, 0.7, 0.997, 0.7, 0.997, 0.7, 1.0, 0.6, 1.0, 0.6, 0.997, 0.6, 0.997, 0.6, 1.0, 0.5, 1.0, 0.5, 0.997, 0.5, 0.997, 0.5, 1.0, 0.4, 1.0, 0.4, 0.997, 0.4, 0.997, 0.4, 1.0, 0.3, 1.0, 0.3, 0.997, 0.3, 0.997, 0.3, 1.0, 0.2, 1.0, 0.2, 0.997, 0.3911, 0.4442, 0.25, 0.49, 0.1089, 0.4442, 0.02175, 0.3242, 0.02175, 0.1758, 0.1089, 0.05584, 0.25, 0.01, 0.3911, 0.05584, 0.4783, 0.1758, 0.4783, 0.3242, 0.2, 0.997, 0.2, 1.0, 0.1, 1.0, 0.1, 0.997, 0.1, 0.997, 0.1, 1.0, -7.451e-08, 1.0, -7.451e-08, 0.997, 0.75, 0.49, 0.8911, 0.4442, 0.9783, 0.3242, 0.9783, 0.1758, 0.8911, 0.05584, 0.75, 0.01, 0.6089, 0.05584, 0.5217, 0.1758, 0.5217, 0.3242, 0.6089, 0.4442, 0.1, 0.5121, 0.1, 0.5152, -7.451e-08, 0.5152, -7.451e-08, 0.5121, 0.1, 0.5152, 0.1, 0.5303, -7.451e-08, 0.5303, -7.451e-08, 0.5152, 0.1, 0.5303, 0.1, 0.5455, -7.451e-08, 0.5455, -7.451e-08, 0.5303, 0.1, 0.5455, 0.1, 0.5606, -7.451e-08, 0.5606, -7.451e-08, 0.5455, 0.1, 0.5606, 0.1, 0.5758, -7.451e-08, 0.5758, -7.451e-08, 0.5606, 0.1, 0.5758, 0.1, 0.5909, -7.451e-08, 0.5909, -7.451e-08, 0.5758, 0.1, 0.5909, 0.1, 0.6061, -7.451e-08, 0.6061, -7.451e-08, 0.5909, 0.1, 0.6061, 0.1, 0.6212, -7.451e-08, 0.6212, -7.451e-08, 0.6061, 0.1, 0.6212, 0.1, 0.6364, -7.451e-08, 0.6364, -7.451e-08, 0.6212, 0.1, 0.6364, 0.1, 0.6515, -7.451e-08, 0.6515, -7.451e-08, 0.6364, 0.1, 0.6515, 0.1, 0.6667, -7.451e-08, 0.6667, -7.451e-08, 0.6515, 0.1, 0.6667, 0.1, 0.6818, -7.451e-08, 0.6818, -7.451e-08, 0.6667, 0.1, 0.6818, 0.1, 0.697, -7.451e-08, 0.697, -7.451e-08, 0.6818, 0.1, 0.697, 0.1, 0.7121, -7.451e-08, 0.7121, -7.451e-08, 0.697, 0.1, 0.7121, 0.1, 0.7273, -7.451e-08, 0.7273, -7.451e-08, 0.7121, 0.1, 0.7273, 0.1, 0.7424, -7.451e-08, 0.7424, -7.451e-08, 0.7273, 0.1, 0.7424, 0.1, 0.7576, -7.451e-08, 0.7576, -7.451e-08, 0.7424, 0.1, 0.7576, 0.1, 0.7727, -7.451e-08, 0.7727, -7.451e-08, 0.7576, 0.1, 0.7727, 0.1, 0.7879, -7.451e-08, 0.7879, -7.451e-08, 0.7727, 0.1, 0.7879, 0.1, 0.803, -7.451e-08, 0.803, -7.451e-08, 0.7879, 0.1, 0.803, 0.1, 0.8182, -7.451e-08, 0.8182, -7.451e-08, 0.803, 0.1, 0.8182, 0.1, 0.8333, -7.451e-08, 0.8333, -7.451e-08, 0.8182, 0.1, 0.8333, 0.1, 0.8485, -7.451e-08, 0.8485, -7.451e-08, 0.8333, 0.1, 0.8485, 0.1, 0.8636, -7.451e-08, 0.8636, -7.451e-08, 0.8485, 0.1, 0.8636, 0.1, 0.8788, -7.451e-08, 0.8788, -7.451e-08, 0.8636, 0.1, 0.8788, 0.1, 0.8939, -7.451e-08, 0.8939, -7.451e-08, 0.8788, 0.1, 0.8939, 0.1, 0.9091, -7.451e-08, 0.9091, -7.451e-08, 0.8939, 0.1, 0.9091, 0.1, 0.9242, -7.451e-08, 0.9242, -7.451e-08, 0.9091, 0.1, 0.9242, 0.1, 0.9394, -7.451e-08, 0.9394, -7.451e-08, 0.9242, 0.1, 0.9394, 0.1, 0.9545, -7.451e-08, 0.9545, -7.451e-08, 0.9394, 0.1, 0.9545, 0.1, 0.9697, -7.451e-08, 0.9697, -7.451e-08, 0.9545, 0.1, 0.9697, 0.1, 0.9848, -7.451e-08, 0.9848, -7.451e-08, 0.9697, 0.2, 0.5121, 0.2, 0.5152, 0.1, 0.5152, 0.1, 0.5121, 0.2, 0.5152, 0.2, 0.5303, 0.1, 0.5303, 0.1, 0.5152, 0.2, 0.5303, 0.2, 0.5455, 0.1, 0.5455, 0.1, 0.5303, 0.2, 0.5455, 0.2, 0.5606, 0.1, 0.5606, 0.1, 0.5455, 0.2, 0.5606, 0.2, 0.5758, 0.1, 0.5758, 0.1, 0.5606, 0.2, 0.5758, 0.2, 0.5909, 0.1, 0.5909, 0.1, 0.5758, 0.2, 0.5909, 0.2, 0.6061, 0.1, 0.6061, 0.1, 0.5909, 0.2, 0.6061, 0.2, 0.6212, 0.1, 0.6212, 0.1, 0.6061, 0.2, 0.6212, 0.2, 0.6364, 0.1, 0.6364, 0.1, 0.6212, 0.2, 0.6364, 0.2, 0.6515, 0.1, 0.6515, 0.1, 0.6364, 0.2, 0.6515, 0.2, 0.6667, 0.1, 0.6667, 0.1, 0.6515, 0.2, 0.6667, 0.2, 0.6818, 0.1, 0.6818, 0.1, 0.6667, 0.2, 0.6818, 0.2, 0.697, 0.1, 0.697, 0.1, 0.6818, 0.2, 0.697, 0.2, 0.7121, 0.1, 0.7121, 0.1, 0.697, 0.2, 0.7121, 0.2, 0.7273, 0.1, 0.7273, 0.1, 0.7121, 0.2, 0.7273, 0.2, 0.7424, 0.1, 0.7424, 0.1, 0.7273, 0.2, 0.7424, 0.2, 0.7576, 0.1, 0.7576, 0.1, 0.7424, 0.2, 0.7576, 0.2, 0.7727, 0.1, 0.7727, 0.1, 0.7576, 0.2, 0.7727, 0.2, 0.7879, 0.1, 0.7879, 0.1, 0.7727, 0.2, 0.7879, 0.2, 0.803, 0.1, 0.803, 0.1, 0.7879, 0.2, 0.803, 0.2, 0.8182, 0.1, 0.8182, 0.1, 0.803, 0.2, 0.8182, 0.2, 0.8333, 0.1, 0.8333, 0.1, 0.8182, 0.2, 0.8333, 0.2, 0.8485, 0.1, 0.8485, 0.1, 0.8333, 0.2, 0.8485, 0.2, 0.8636, 0.1, 0.8636, 0.1, 0.8485, 0.2, 0.8636, 0.2, 0.8788, 0.1, 0.8788, 0.1, 0.8636, 0.2, 0.8788, 0.2, 0.8939, 0.1, 0.8939, 0.1, 0.8788, 0.2, 0.8939, 0.2, 0.9091, 0.1, 0.9091, 0.1, 0.8939, 0.2, 0.9091, 0.2, 0.9242, 0.1, 0.9242, 0.1, 0.9091, 0.2, 0.9242, 0.2, 0.9394, 0.1, 0.9394, 0.1, 0.9242, 0.2, 0.9394, 0.2, 0.9545, 0.1, 0.9545, 0.1, 0.9394, 0.2, 0.9545, 0.2, 0.9697, 0.1, 0.9697, 0.1, 0.9545, 0.2, 0.9697, 0.2, 0.9848, 0.1, 0.9848, 0.1, 0.9697, 0.3, 0.5121, 0.3, 0.5152, 0.2, 0.5152, 0.2, 0.5121, 0.3, 0.5152, 0.3, 0.5303, 0.2, 0.5303, 0.2, 0.5152, 0.3, 0.5303, 0.3, 0.5455, 0.2, 0.5455, 0.2, 0.5303, 0.3, 0.5455, 0.3, 0.5606, 0.2, 0.5606, 0.2, 0.5455, 0.3, 0.5606, 0.3, 0.5758, 0.2, 0.5758, 0.2, 0.5606, 0.3, 0.5758, 0.3, 0.5909, 0.2, 0.5909, 0.2, 0.5758, 0.3, 0.5909, 0.3, 0.6061, 0.2, 0.6061, 0.2, 0.5909, 0.3, 0.6061, 0.3, 0.6212, 0.2, 0.6212, 0.2, 0.6061, 0.3, 0.6212, 0.3, 0.6364, 0.2, 0.6364, 0.2, 0.6212, 0.3, 0.6364, 0.3, 0.6515, 0.2, 0.6515, 0.2, 0.6364, 0.3, 0.6515, 0.3, 0.6667, 0.2, 0.6667, 0.2, 0.6515, 0.3, 0.6667, 0.3, 0.6818, 0.2, 0.6818, 0.2, 0.6667, 0.3, 0.6818, 0.3, 0.697, 0.2, 0.697, 0.2, 0.6818, 0.3, 0.697, 0.3, 0.7121, 0.2, 0.7121, 0.2, 0.697, 0.3, 0.7121, 0.3, 0.7273, 0.2, 0.7273, 0.2, 0.7121, 0.3, 0.7273, 0.3, 0.7424, 0.2, 0.7424, 0.2, 0.7273, 0.3, 0.7424, 0.3, 0.7576, 0.2, 0.7576, 0.2, 0.7424, 0.3, 0.7576, 0.3, 0.7727, 0.2, 0.7727, 0.2, 0.7576, 0.3, 0.7727, 0.3, 0.7879, 0.2, 0.7879, 0.2, 0.7727, 0.3, 0.7879, 0.3, 0.803, 0.2, 0.803, 0.2, 0.7879, 0.3, 0.803, 0.3, 0.8182, 0.2, 0.8182, 0.2, 0.803, 0.3, 0.8182, 0.3, 0.8333, 0.2, 0.8333, 0.2, 0.8182, 0.3, 0.8333, 0.3, 0.8485, 0.2, 0.8485, 0.2, 0.8333, 0.3, 0.8485, 0.3, 0.8636, 0.2, 0.8636, 0.2, 0.8485, 0.3, 0.8636, 0.3, 0.8788, 0.2, 0.8788, 0.2, 0.8636, 0.3, 0.8788, 0.3, 0.8939, 0.2, 0.8939, 0.2, 0.8788, 0.3, 0.8939, 0.3, 0.9091, 0.2, 0.9091, 0.2, 0.8939, 0.3, 0.9091, 0.3, 0.9242, 0.2, 0.9242, 0.2, 0.9091, 0.3, 0.9242, 0.3, 0.9394, 0.2, 0.9394, 0.2, 0.9242, 0.3, 0.9394, 0.3, 0.9545, 0.2, 0.9545, 0.2, 0.9394, 0.3, 0.9545, 0.3, 0.9697, 0.2, 0.9697, 0.2, 0.9545, 0.3, 0.9697, 0.3, 0.9848, 0.2, 0.9848, 0.2, 0.9697, 0.4, 0.5121, 0.4, 0.5152, 0.3, 0.5152, 0.3, 0.5121, 0.4, 0.5152, 0.4, 0.5303, 0.3, 0.5303, 0.3, 0.5152, 0.4, 0.5303, 0.4, 0.5455, 0.3, 0.5455, 0.3, 0.5303, 0.4, 0.5455, 0.4, 0.5606, 0.3, 0.5606, 0.3, 0.5455, 0.4, 0.5606, 0.4, 0.5758, 0.3, 0.5758, 0.3, 0.5606, 0.4, 0.5758, 0.4, 0.5909, 0.3, 0.5909, 0.3, 0.5758, 0.4, 0.5909, 0.4, 0.6061, 0.3, 0.6061, 0.3, 0.5909, 0.4, 0.6061, 0.4, 0.6212, 0.3, 0.6212, 0.3, 0.6061, 0.4, 0.6212, 0.4, 0.6364, 0.3, 0.6364, 0.3, 0.6212, 0.4, 0.6364, 0.4, 0.6515, 0.3, 0.6515, 0.3, 0.6364, 0.4, 0.6515, 0.4, 0.6667, 0.3, 0.6667, 0.3, 0.6515, 0.4, 0.6667, 0.4, 0.6818, 0.3, 0.6818, 0.3, 0.6667, 0.4, 0.6818, 0.4, 0.697, 0.3, 0.697, 0.3, 0.6818, 0.4, 0.697, 0.4, 0.7121, 0.3, 0.7121, 0.3, 0.697, 0.4, 0.7121, 0.4, 0.7273, 0.3, 0.7273, 0.3, 0.7121, 0.4, 0.7273, 0.4, 0.7424, 0.3, 0.7424, 0.3, 0.7273, 0.4, 0.7424, 0.4, 0.7576, 0.3, 0.7576, 0.3, 0.7424, 0.4, 0.7576, 0.4, 0.7727, 0.3, 0.7727, 0.3, 0.7576, 0.4, 0.7727, 0.4, 0.7879, 0.3, 0.7879, 0.3, 0.7727, 0.4, 0.7879, 0.4, 0.803, 0.3, 0.803, 0.3, 0.7879, 0.4, 0.803, 0.4, 0.8182, 0.3, 0.8182, 0.3, 0.803, 0.4, 0.8182, 0.4, 0.8333, 0.3, 0.8333, 0.3, 0.8182, 0.4, 0.8333, 0.4, 0.8485, 0.3, 0.8485, 0.3, 0.8333, 0.4, 0.8485, 0.4, 0.8636, 0.3, 0.8636, 0.3, 0.8485, 0.4, 0.8636, 0.4, 0.8788, 0.3, 0.8788, 0.3, 0.8636, 0.4, 0.8788, 0.4, 0.8939, 0.3, 0.8939, 0.3, 0.8788, 0.4, 0.8939, 0.4, 0.9091, 0.3, 0.9091, 0.3, 0.8939, 0.4, 0.9091, 0.4, 0.9242, 0.3, 0.9242, 0.3, 0.9091, 0.4, 0.9242, 0.4, 0.9394, 0.3, 0.9394, 0.3, 0.9242, 0.4, 0.9394, 0.4, 0.9545, 0.3, 0.9545, 0.3, 0.9394, 0.4, 0.9545, 0.4, 0.9697, 0.3, 0.9697, 0.3, 0.9545, 0.4, 0.9697, 0.4, 0.9848, 0.3, 0.9848, 0.3, 0.9697, 0.5, 0.5121, 0.5, 0.5152, 0.4, 0.5152, 0.4, 0.5121, 0.5, 0.5152, 0.5, 0.5303, 0.4, 0.5303, 0.4, 0.5152, 0.5, 0.5303, 0.5, 0.5455, 0.4, 0.5455, 0.4, 0.5303, 0.5, 0.5455, 0.5, 0.5606, 0.4, 0.5606, 0.4, 0.5455, 0.5, 0.5606, 0.5, 0.5758, 0.4, 0.5758, 0.4, 0.5606, 0.5, 0.5758, 0.5, 0.5909, 0.4, 0.5909, 0.4, 0.5758, 0.5, 0.5909, 0.5, 0.6061, 0.4, 0.6061, 0.4, 0.5909, 0.5, 0.6061, 0.5, 0.6212, 0.4, 0.6212, 0.4, 0.6061, 0.5, 0.6212, 0.5, 0.6364, 0.4, 0.6364, 0.4, 0.6212, 0.5, 0.6364, 0.5, 0.6515, 0.4, 0.6515, 0.4, 0.6364, 0.5, 0.6515, 0.5, 0.6667, 0.4, 0.6667, 0.4, 0.6515, 0.5, 0.6667, 0.5, 0.6818, 0.4, 0.6818, 0.4, 0.6667, 0.5, 0.6818, 0.5, 0.697, 0.4, 0.697, 0.4, 0.6818, 0.5, 0.697, 0.5, 0.7121, 0.4, 0.7121, 0.4, 0.697, 0.5, 0.7121, 0.5, 0.7273, 0.4, 0.7273, 0.4, 0.7121, 0.5, 0.7273, 0.5, 0.7424, 0.4, 0.7424, 0.4, 0.7273, 0.5, 0.7424, 0.5, 0.7576, 0.4, 0.7576, 0.4, 0.7424, 0.5, 0.7576, 0.5, 0.7727, 0.4, 0.7727, 0.4, 0.7576, 0.5, 0.7727, 0.5, 0.7879, 0.4, 0.7879, 0.4, 0.7727, 0.5, 0.7879, 0.5, 0.803, 0.4, 0.803, 0.4, 0.7879, 0.5, 0.803, 0.5, 0.8182, 0.4, 0.8182, 0.4, 0.803, 0.5, 0.8182, 0.5, 0.8333, 0.4, 0.8333, 0.4, 0.8182, 0.5, 0.8333, 0.5, 0.8485, 0.4, 0.8485, 0.4, 0.8333, 0.5, 0.8485, 0.5, 0.8636, 0.4, 0.8636, 0.4, 0.8485, 0.5, 0.8636, 0.5, 0.8788, 0.4, 0.8788, 0.4, 0.8636, 0.5, 0.8788, 0.5, 0.8939, 0.4, 0.8939, 0.4, 0.8788, 0.5, 0.8939, 0.5, 0.9091, 0.4, 0.9091, 0.4, 0.8939, 0.5, 0.9091, 0.5, 0.9242, 0.4, 0.9242, 0.4, 0.9091, 0.5, 0.9242, 0.5, 0.9394, 0.4, 0.9394, 0.4, 0.9242, 0.5, 0.9394, 0.5, 0.9545, 0.4, 0.9545, 0.4, 0.9394, 0.5, 0.9545, 0.5, 0.9697, 0.4, 0.9697, 0.4, 0.9545, 0.5, 0.9697, 0.5, 0.9848, 0.4, 0.9848, 0.4, 0.9697, 0.6, 0.5121, 0.6, 0.5152, 0.5, 0.5152, 0.5, 0.5121, 0.6, 0.5152, 0.6, 0.5303, 0.5, 0.5303, 0.5, 0.5152, 0.6, 0.5303, 0.6, 0.5455, 0.5, 0.5455, 0.5, 0.5303, 0.6, 0.5455, 0.6, 0.5606, 0.5, 0.5606, 0.5, 0.5455, 0.6, 0.5606, 0.6, 0.5758, 0.5, 0.5758, 0.5, 0.5606, 0.6, 0.5758, 0.6, 0.5909, 0.5, 0.5909, 0.5, 0.5758, 0.6, 0.5909, 0.6, 0.6061, 0.5, 0.6061, 0.5, 0.5909, 0.6, 0.6061, 0.6, 0.6212, 0.5, 0.6212, 0.5, 0.6061, 0.6, 0.6212, 0.6, 0.6364, 0.5, 0.6364, 0.5, 0.6212, 0.6, 0.6364, 0.6, 0.6515, 0.5, 0.6515, 0.5, 0.6364, 0.6, 0.6515, 0.6, 0.6667, 0.5, 0.6667, 0.5, 0.6515, 0.6, 0.6667, 0.6, 0.6818, 0.5, 0.6818, 0.5, 0.6667, 0.6, 0.6818, 0.6, 0.697, 0.5, 0.697, 0.5, 0.6818, 0.6, 0.697, 0.6, 0.7121, 0.5, 0.7121, 0.5, 0.697, 0.6, 0.7121, 0.6, 0.7273, 0.5, 0.7273, 0.5, 0.7121, 0.6, 0.7273, 0.6, 0.7424, 0.5, 0.7424, 0.5, 0.7273, 0.6, 0.7424, 0.6, 0.7576, 0.5, 0.7576, 0.5, 0.7424, 0.6, 0.7576, 0.6, 0.7727, 0.5, 0.7727, 0.5, 0.7576, 0.6, 0.7727, 0.6, 0.7879, 0.5, 0.7879, 0.5, 0.7727, 0.6, 0.7879, 0.6, 0.803, 0.5, 0.803, 0.5, 0.7879, 0.6, 0.803, 0.6, 0.8182, 0.5, 0.8182, 0.5, 0.803, 0.6, 0.8182, 0.6, 0.8333, 0.5, 0.8333, 0.5, 0.8182, 0.6, 0.8333, 0.6, 0.8485, 0.5, 0.8485, 0.5, 0.8333, 0.6, 0.8485, 0.6, 0.8636, 0.5, 0.8636, 0.5, 0.8485, 0.6, 0.8636, 0.6, 0.8788, 0.5, 0.8788, 0.5, 0.8636, 0.6, 0.8788, 0.6, 0.8939, 0.5, 0.8939, 0.5, 0.8788, 0.6, 0.8939, 0.6, 0.9091, 0.5, 0.9091, 0.5, 0.8939, 0.6, 0.9091, 0.6, 0.9242, 0.5, 0.9242, 0.5, 0.9091, 0.6, 0.9242, 0.6, 0.9394, 0.5, 0.9394, 0.5, 0.9242, 0.6, 0.9394, 0.6, 0.9545, 0.5, 0.9545, 0.5, 0.9394, 0.6, 0.9545, 0.6, 0.9697, 0.5, 0.9697, 0.5, 0.9545, 0.6, 0.9697, 0.6, 0.9848, 0.5, 0.9848, 0.5, 0.9697, 0.7, 0.5121, 0.7, 0.5152, 0.6, 0.5152, 0.6, 0.5121, 0.7, 0.5152, 0.7, 0.5303, 0.6, 0.5303, 0.6, 0.5152, 0.7, 0.5303, 0.7, 0.5455, 0.6, 0.5455, 0.6, 0.5303, 0.7, 0.5455, 0.7, 0.5606, 0.6, 0.5606, 0.6, 0.5455, 0.7, 0.5606, 0.7, 0.5758, 0.6, 0.5758, 0.6, 0.5606, 0.7, 0.5758, 0.7, 0.5909, 0.6, 0.5909, 0.6, 0.5758, 0.7, 0.5909, 0.7, 0.6061, 0.6, 0.6061, 0.6, 0.5909, 0.7, 0.6061, 0.7, 0.6212, 0.6, 0.6212, 0.6, 0.6061, 0.7, 0.6212, 0.7, 0.6364, 0.6, 0.6364, 0.6, 0.6212, 0.7, 0.6364, 0.7, 0.6515, 0.6, 0.6515, 0.6, 0.6364, 0.7, 0.6515, 0.7, 0.6667, 0.6, 0.6667, 0.6, 0.6515, 0.7, 0.6667, 0.7, 0.6818, 0.6, 0.6818, 0.6, 0.6667, 0.7, 0.6818, 0.7, 0.697, 0.6, 0.697, 0.6, 0.6818, 0.7, 0.697, 0.7, 0.7121, 0.6, 0.7121, 0.6, 0.697, 0.7, 0.7121, 0.7, 0.7273, 0.6, 0.7273, 0.6, 0.7121, 0.7, 0.7273, 0.7, 0.7424, 0.6, 0.7424, 0.6, 0.7273, 0.7, 0.7424, 0.7, 0.7576, 0.6, 0.7576, 0.6, 0.7424, 0.7, 0.7576, 0.7, 0.7727, 0.6, 0.7727, 0.6, 0.7576, 0.7, 0.7727, 0.7, 0.7879, 0.6, 0.7879, 0.6, 0.7727, 0.7, 0.7879, 0.7, 0.803, 0.6, 0.803, 0.6, 0.7879, 0.7, 0.803, 0.7, 0.8182, 0.6, 0.8182, 0.6, 0.803, 0.7, 0.8182, 0.7, 0.8333, 0.6, 0.8333, 0.6, 0.8182, 0.7, 0.8333, 0.7, 0.8485, 0.6, 0.8485, 0.6, 0.8333, 0.7, 0.8485, 0.7, 0.8636, 0.6, 0.8636, 0.6, 0.8485, 0.7, 0.8636, 0.7, 0.8788, 0.6, 0.8788, 0.6, 0.8636, 0.7, 0.8788, 0.7, 0.8939, 0.6, 0.8939, 0.6, 0.8788, 0.7, 0.8939, 0.7, 0.9091, 0.6, 0.9091, 0.6, 0.8939, 0.7, 0.9091, 0.7, 0.9242, 0.6, 0.9242, 0.6, 0.9091, 0.7, 0.9242, 0.7, 0.9394, 0.6, 0.9394, 0.6, 0.9242, 0.7, 0.9394, 0.7, 0.9545, 0.6, 0.9545, 0.6, 0.9394, 0.7, 0.9545, 0.7, 0.9697, 0.6, 0.9697, 0.6, 0.9545, 0.7, 0.9697, 0.7, 0.9848, 0.6, 0.9848, 0.6, 0.9697, 0.8, 0.5121, 0.8, 0.5152, 0.7, 0.5152, 0.7, 0.5121, 0.8, 0.5152, 0.8, 0.5303, 0.7, 0.5303, 0.7, 0.5152, 0.8, 0.5303, 0.8, 0.5455, 0.7, 0.5455, 0.7, 0.5303, 0.8, 0.5455, 0.8, 0.5606, 0.7, 0.5606, 0.7, 0.5455, 0.8, 0.5606, 0.8, 0.5758, 0.7, 0.5758, 0.7, 0.5606, 0.8, 0.5758, 0.8, 0.5909, 0.7, 0.5909, 0.7, 0.5758, 0.8, 0.5909, 0.8, 0.6061, 0.7, 0.6061, 0.7, 0.5909, 0.8, 0.6061, 0.8, 0.6212, 0.7, 0.6212, 0.7, 0.6061, 0.8, 0.6212, 0.8, 0.6364, 0.7, 0.6364, 0.7, 0.6212, 0.8, 0.6364, 0.8, 0.6515, 0.7, 0.6515, 0.7, 0.6364, 0.8, 0.6515, 0.8, 0.6667, 0.7, 0.6667, 0.7, 0.6515, 0.8, 0.6667, 0.8, 0.6818, 0.7, 0.6818, 0.7, 0.6667, 0.8, 0.6818, 0.8, 0.697, 0.7, 0.697, 0.7, 0.6818, 0.8, 0.697, 0.8, 0.7121, 0.7, 0.7121, 0.7, 0.697, 0.8, 0.7121, 0.8, 0.7273, 0.7, 0.7273, 0.7, 0.7121, 0.8, 0.7273, 0.8, 0.7424, 0.7, 0.7424, 0.7, 0.7273, 0.8, 0.7424, 0.8, 0.7576, 0.7, 0.7576, 0.7, 0.7424, 0.8, 0.7576, 0.8, 0.7727, 0.7, 0.7727, 0.7, 0.7576, 0.8, 0.7727, 0.8, 0.7879, 0.7, 0.7879, 0.7, 0.7727, 0.8, 0.7879, 0.8, 0.803, 0.7, 0.803, 0.7, 0.7879, 0.8, 0.803, 0.8, 0.8182, 0.7, 0.8182, 0.7, 0.803, 0.8, 0.8182, 0.8, 0.8333, 0.7, 0.8333, 0.7, 0.8182, 0.8, 0.8333, 0.8, 0.8485, 0.7, 0.8485, 0.7, 0.8333, 0.8, 0.8485, 0.8, 0.8636, 0.7, 0.8636, 0.7, 0.8485, 0.8, 0.8636, 0.8, 0.8788, 0.7, 0.8788, 0.7, 0.8636, 0.8, 0.8788, 0.8, 0.8939, 0.7, 0.8939, 0.7, 0.8788, 0.8, 0.8939, 0.8, 0.9091, 0.7, 0.9091, 0.7, 0.8939, 0.8, 0.9091, 0.8, 0.9242, 0.7, 0.9242, 0.7, 0.9091, 0.8, 0.9242, 0.8, 0.9394, 0.7, 0.9394, 0.7, 0.9242, 0.8, 0.9394, 0.8, 0.9545, 0.7, 0.9545, 0.7, 0.9394, 0.8, 0.9545, 0.8, 0.9697, 0.7, 0.9697, 0.7, 0.9545, 0.8, 0.9697, 0.8, 0.9848, 0.7, 0.9848, 0.7, 0.9697, 0.9, 0.5121, 0.9, 0.5152, 0.8, 0.5152, 0.8, 0.5121, 0.9, 0.5152, 0.9, 0.5303, 0.8, 0.5303, 0.8, 0.5152, 0.9, 0.5303, 0.9, 0.5455, 0.8, 0.5455, 0.8, 0.5303, 0.9, 0.5455, 0.9, 0.5606, 0.8, 0.5606, 0.8, 0.5455, 0.9, 0.5606, 0.9, 0.5758, 0.8, 0.5758, 0.8, 0.5606, 0.9, 0.5758, 0.9, 0.5909, 0.8, 0.5909, 0.8, 0.5758, 0.9, 0.5909, 0.9, 0.6061, 0.8, 0.6061, 0.8, 0.5909, 0.9, 0.6061, 0.9, 0.6212, 0.8, 0.6212, 0.8, 0.6061, 0.9, 0.6212, 0.9, 0.6364, 0.8, 0.6364, 0.8, 0.6212, 0.9, 0.6364, 0.9, 0.6515, 0.8, 0.6515, 0.8, 0.6364, 0.9, 0.6515, 0.9, 0.6667, 0.8, 0.6667, 0.8, 0.6515, 0.9, 0.6667, 0.9, 0.6818, 0.8, 0.6818, 0.8, 0.6667, 0.9, 0.6818, 0.9, 0.697, 0.8, 0.697, 0.8, 0.6818, 0.9, 0.697, 0.9, 0.7121, 0.8, 0.7121, 0.8, 0.697, 0.9, 0.7121, 0.9, 0.7273, 0.8, 0.7273, 0.8, 0.7121, 0.9, 0.7273, 0.9, 0.7424, 0.8, 0.7424, 0.8, 0.7273, 0.9, 0.7424, 0.9, 0.7576, 0.8, 0.7576, 0.8, 0.7424, 0.9, 0.7576, 0.9, 0.7727, 0.8, 0.7727, 0.8, 0.7576, 0.9, 0.7727, 0.9, 0.7879, 0.8, 0.7879, 0.8, 0.7727, 0.9, 0.7879, 0.9, 0.803, 0.8, 0.803, 0.8, 0.7879, 0.9, 0.803, 0.9, 0.8182, 0.8, 0.8182, 0.8, 0.803, 0.9, 0.8182, 0.9, 0.8333, 0.8, 0.8333, 0.8, 0.8182, 0.9, 0.8333, 0.9, 0.8485, 0.8, 0.8485, 0.8, 0.8333, 0.9, 0.8485, 0.9, 0.8636, 0.8, 0.8636, 0.8, 0.8485, 0.9, 0.8636, 0.9, 0.8788, 0.8, 0.8788, 0.8, 0.8636, 0.9, 0.8788, 0.9, 0.8939, 0.8, 0.8939, 0.8, 0.8788, 0.9, 0.8939, 0.9, 0.9091, 0.8, 0.9091, 0.8, 0.8939, 0.9, 0.9091, 0.9, 0.9242, 0.8, 0.9242, 0.8, 0.9091, 0.9, 0.9242, 0.9, 0.9394, 0.8, 0.9394, 0.8, 0.9242, 0.9, 0.9394, 0.9, 0.9545, 0.8, 0.9545, 0.8, 0.9394, 0.9, 0.9545, 0.9, 0.9697, 0.8, 0.9697, 0.8, 0.9545, 0.9, 0.9697, 0.9, 0.9848, 0.8, 0.9848, 0.8, 0.9697, 1.0, 0.5121, 1.0, 0.5152, 0.9, 0.5152, 0.9, 0.5121, 1.0, 0.5152, 1.0, 0.5303, 0.9, 0.5303, 0.9, 0.5152, 1.0, 0.5303, 1.0, 0.5455, 0.9, 0.5455, 0.9, 0.5303, 1.0, 0.5455, 1.0, 0.5606, 0.9, 0.5606, 0.9, 0.5455, 1.0, 0.5606, 1.0, 0.5758, 0.9, 0.5758, 0.9, 0.5606, 1.0, 0.5758, 1.0, 0.5909, 0.9, 0.5909, 0.9, 0.5758, 1.0, 0.5909, 1.0, 0.6061, 0.9, 0.6061, 0.9, 0.5909, 1.0, 0.6061, 1.0, 0.6212, 0.9, 0.6212, 0.9, 0.6061, 1.0, 0.6212, 1.0, 0.6364, 0.9, 0.6364, 0.9, 0.6212, 1.0, 0.6364, 1.0, 0.6515, 0.9, 0.6515, 0.9, 0.6364, 1.0, 0.6515, 1.0, 0.6667, 0.9, 0.6667, 0.9, 0.6515, 1.0, 0.6667, 1.0, 0.6818, 0.9, 0.6818, 0.9, 0.6667, 1.0, 0.6818, 1.0, 0.697, 0.9, 0.697, 0.9, 0.6818, 1.0, 0.697, 1.0, 0.7121, 0.9, 0.7121, 0.9, 0.697, 1.0, 0.7121, 1.0, 0.7273, 0.9, 0.7273, 0.9, 0.7121, 1.0, 0.7273, 1.0, 0.7424, 0.9, 0.7424, 0.9, 0.7273, 1.0, 0.7424, 1.0, 0.7576, 0.9, 0.7576, 0.9, 0.7424, 1.0, 0.7576, 1.0, 0.7727, 0.9, 0.7727, 0.9, 0.7576, 1.0, 0.7727, 1.0, 0.7879, 0.9, 0.7879, 0.9, 0.7727, 1.0, 0.7879, 1.0, 0.803, 0.9, 0.803, 0.9, 0.7879, 1.0, 0.803, 1.0, 0.8182, 0.9, 0.8182, 0.9, 0.803, 1.0, 0.8182, 1.0, 0.8333, 0.9, 0.8333, 0.9, 0.8182, 1.0, 0.8333, 1.0, 0.8485, 0.9, 0.8485, 0.9, 0.8333, 1.0, 0.8485, 1.0, 0.8636, 0.9, 0.8636, 0.9, 0.8485, 1.0, 0.8636, 1.0, 0.8788, 0.9, 0.8788, 0.9, 0.8636, 1.0, 0.8788, 1.0, 0.8939, 0.9, 0.8939, 0.9, 0.8788, 1.0, 0.8939, 1.0, 0.9091, 0.9, 0.9091, 0.9, 0.8939, 1.0, 0.9091, 1.0, 0.9242, 0.9, 0.9242, 0.9, 0.9091, 1.0, 0.9242, 1.0, 0.9394, 0.9, 0.9394, 0.9, 0.9242, 1.0, 0.9394, 1.0, 0.9545, 0.9, 0.9545, 0.9, 0.9394, 1.0, 0.9545, 1.0, 0.9697, 0.9, 0.9697, 0.9, 0.9545, 1.0, 0.9697, 1.0, 0.9848, 0.9, 0.9848, 0.9, 0.9697, 0.1, 0.9848, 0.1, 0.9879, -7.451e-08, 0.9879, -7.451e-08, 0.9848, 0.1, 0.9879, 0.1, 0.9909, -7.451e-08, 0.9909, -7.451e-08, 0.9879, 0.1, 0.9909, 0.1, 0.9939, -7.451e-08, 0.9939, -7.451e-08, 0.9909, 0.1, 0.9939, 0.1, 0.997, -7.451e-08, 0.997, -7.451e-08, 0.9939, 0.2, 0.9848, 0.2, 0.9879, 0.1, 0.9879, 0.1, 0.9848, 0.2, 0.9879, 0.2, 0.9909, 0.1, 0.9909, 0.1, 0.9879, 0.2, 0.9909, 0.2, 0.9939, 0.1, 0.9939, 0.1, 0.9909, 0.2, 0.9939, 0.2, 0.997, 0.1, 0.997, 0.1, 0.9939, 0.3, 0.9848, 0.3, 0.9879, 0.2, 0.9879, 0.2, 0.9848, 0.3, 0.9879, 0.3, 0.9909, 0.2, 0.9909, 0.2, 0.9879, 0.3, 0.9909, 0.3, 0.9939, 0.2, 0.9939, 0.2, 0.9909, 0.3, 0.9939, 0.3, 0.997, 0.2, 0.997, 0.2, 0.9939, 0.4, 0.9848, 0.4, 0.9879, 0.3, 0.9879, 0.3, 0.9848, 0.4, 0.9879, 0.4, 0.9909, 0.3, 0.9909, 0.3, 0.9879, 0.4, 0.9909, 0.4, 0.9939, 0.3, 0.9939, 0.3, 0.9909, 0.4, 0.9939, 0.4, 0.997, 0.3, 0.997, 0.3, 0.9939, 0.5, 0.9848, 0.5, 0.9879, 0.4, 0.9879, 0.4, 0.9848, 0.5, 0.9879, 0.5, 0.9909, 0.4, 0.9909, 0.4, 0.9879, 0.5, 0.9909, 0.5, 0.9939, 0.4, 0.9939, 0.4, 0.9909, 0.5, 0.9939, 0.5, 0.997, 0.4, 0.997, 0.4, 0.9939, 0.6, 0.9848, 0.6, 0.9879, 0.5, 0.9879, 0.5, 0.9848, 0.6, 0.9879, 0.6, 0.9909, 0.5, 0.9909, 0.5, 0.9879, 0.6, 0.9909, 0.6, 0.9939, 0.5, 0.9939, 0.5, 0.9909, 0.6, 0.9939, 0.6, 0.997, 0.5, 0.997, 0.5, 0.9939, 0.7, 0.9848, 0.7, 0.9879, 0.6, 0.9879, 0.6, 0.9848, 0.7, 0.9879, 0.7, 0.9909, 0.6, 0.9909, 0.6, 0.9879, 0.7, 0.9909, 0.7, 0.9939, 0.6, 0.9939, 0.6, 0.9909, 0.7, 0.9939, 0.7, 0.997, 0.6, 0.997, 0.6, 0.9939, 0.8, 0.9848, 0.8, 0.9879, 0.7, 0.9879, 0.7, 0.9848, 0.8, 0.9879, 0.8, 0.9909, 0.7, 0.9909, 0.7, 0.9879, 0.8, 0.9909, 0.8, 0.9939, 0.7, 0.9939, 0.7, 0.9909, 0.8, 0.9939, 0.8, 0.997, 0.7, 0.997, 0.7, 0.9939, 0.9, 0.9848, 0.9, 0.9879, 0.8, 0.9879, 0.8, 0.9848, 0.9, 0.9879, 0.9, 0.9909, 0.8, 0.9909, 0.8, 0.9879, 0.9, 0.9909, 0.9, 0.9939, 0.8, 0.9939, 0.8, 0.9909, 0.9, 0.9939, 0.9, 0.997, 0.8, 0.997, 0.8, 0.9939, 1.0, 0.9848, 1.0, 0.9879, 0.9, 0.9879, 0.9, 0.9848, 1.0, 0.9879, 1.0, 0.9909, 0.9, 0.9909, 0.9, 0.9879, 1.0, 0.9909, 1.0, 0.9939, 0.9, 0.9939, 0.9, 0.9909, 1.0, 0.9939, 1.0, 0.997, 0.9, 0.997, 0.9, 0.9939, 1.0, 0.5, 1.0, 0.503, 0.9, 0.503, 0.9, 0.5, 1.0, 0.503, 1.0, 0.5061, 0.9, 0.5061, 0.9, 0.503, 1.0, 0.5061, 1.0, 0.5091, 0.9, 0.5091, 0.9, 0.5061, 1.0, 0.5091, 1.0, 0.5121, 0.9, 0.5121, 0.9, 0.5091, 0.9, 0.5, 0.9, 0.503, 0.8, 0.503, 0.8, 0.5, 0.9, 0.503, 0.9, 0.5061, 0.8, 0.5061, 0.8, 0.503, 0.9, 0.5061, 0.9, 0.5091, 0.8, 0.5091, 0.8, 0.5061, 0.9, 0.5091, 0.9, 0.5121, 0.8, 0.5121, 0.8, 0.5091, 0.8, 0.5, 0.8, 0.503, 0.7, 0.503, 0.7, 0.5, 0.8, 0.503, 0.8, 0.5061, 0.7, 0.5061, 0.7, 0.503, 0.8, 0.5061, 0.8, 0.5091, 0.7, 0.5091, 0.7, 0.5061, 0.8, 0.5091, 0.8, 0.5121, 0.7, 0.5121, 0.7, 0.5091, 0.7, 0.5, 0.7, 0.503, 0.6, 0.503, 0.6, 0.5, 0.7, 0.503, 0.7, 0.5061, 0.6, 0.5061, 0.6, 0.503, 0.7, 0.5061, 0.7, 0.5091, 0.6, 0.5091, 0.6, 0.5061, 0.7, 0.5091, 0.7, 0.5121, 0.6, 0.5121, 0.6, 0.5091, 0.6, 0.5, 0.6, 0.503, 0.5, 0.503, 0.5, 0.5, 0.6, 0.503, 0.6, 0.5061, 0.5, 0.5061, 0.5, 0.503, 0.6, 0.5061, 0.6, 0.5091, 0.5, 0.5091, 0.5, 0.5061, 0.6, 0.5091, 0.6, 0.5121, 0.5, 0.5121, 0.5, 0.5091, 0.5, 0.5, 0.5, 0.503, 0.4, 0.503, 0.4, 0.5, 0.5, 0.503, 0.5, 0.5061, 0.4, 0.5061, 0.4, 0.503, 0.5, 0.5061, 0.5, 0.5091, 0.4, 0.5091, 0.4, 0.5061, 0.5, 0.5091, 0.5, 0.5121, 0.4, 0.5121, 0.4, 0.5091, 0.4, 0.5, 0.4, 0.503, 0.3, 0.503, 0.3, 0.5, 0.4, 0.503, 0.4, 0.5061, 0.3, 0.5061, 0.3, 0.503, 0.4, 0.5061, 0.4, 0.5091, 0.3, 0.5091, 0.3, 0.5061, 0.4, 0.5091, 0.4, 0.5121, 0.3, 0.5121, 0.3, 0.5091, 0.3, 0.5, 0.3, 0.503, 0.2, 0.503, 0.2, 0.5, 0.3, 0.503, 0.3, 0.5061, 0.2, 0.5061, 0.2, 0.503, 0.3, 0.5061, 0.3, 0.5091, 0.2, 0.5091, 0.2, 0.5061, 0.3, 0.5091, 0.3, 0.5121, 0.2, 0.5121, 0.2, 0.5091, 0.2, 0.5, 0.2, 0.503, 0.1, 0.503, 0.1, 0.5, 0.2, 0.503, 0.2, 0.5061, 0.1, 0.5061, 0.1, 0.503, 0.2, 0.5061, 0.2, 0.5091, 0.1, 0.5091, 0.1, 0.5061, 0.2, 0.5091, 0.2, 0.5121, 0.1, 0.5121, 0.1, 0.5091, 0.1, 0.5, 0.1, 0.503, -7.451e-08, 0.503, -7.451e-08, 0.5, 0.1, 0.503, 0.1, 0.5061, -7.451e-08, 0.5061, -7.451e-08, 0.503, 0.1, 0.5061, 0.1, 0.5091, -7.451e-08, 0.5091, -7.451e-08, 0.5061, 0.1, 0.5091, 0.1, 0.5121, -7.451e-08, 0.5121, -7.451e-08, 0.5091])
me_cylindre_002.materials.append(mat_corde)
me_cylindre_002.use_remesh_fix_poles = True
me_cylindre_002.use_remesh_preserve_attributes = False
me_cylindre_002.update()

# ---- curves / text
cu_courbenurbs = bpy.data.curves.new('CourbeNURBS', 'CURVE')
cu_courbenurbs.dimensions = '3D'
_sp = cu_courbenurbs.splines.new('NURBS'); _sp.points.add(24)
_sp.points.foreach_set('co', [0.0, 0.0, 0.0, 1.0, 0.05342, -0.01526, 0.0, 1.0, 0.087, -0.06105, 0.0, 1.0, 0.087, -0.1175, 0.0, 1.0, 0.05495, -0.1633, 0.0, 1.0, 0.0, -0.1816, 0.0, 1.0, -0.05342, -0.1633, 0.0, 1.0, -0.087, -0.1175, 0.0, 1.0, -0.08548, -0.06411, 0.0, 1.0, -0.05342, -0.01832, 0.0, 1.0, 3.725e-09, 3.725e-09, 0.0, 1.0, 3.725e-09, 0.7227, -0.1582, 1.0, 3.725e-09, 1.684, -0.251, 1.0, 3.725e-09, 2.606, -0.143, 1.0, 3.725e-09, 3.324, -0.007596, 1.0, -0.05342, 3.341, -0.007596, 1.0, -0.08853, 3.387, -0.007596, 1.0, -0.09005, 3.449, -0.007596, 1.0, -0.05647, 3.495, -0.007596, 1.0, 3.725e-09, 3.515, -0.007596, 1.0, 0.05647, 3.498, -0.007596, 1.0, 0.09005, 3.451, -0.007596, 1.0, 0.08853, 3.39, -0.007596, 1.0, 0.05647, 3.346, -0.007596, 1.0, 7.451e-09, 3.324, -0.007596, 1.0])
_sp.order_u = 2
_sp.order_v = 0
cu_courbenurbs.use_path = True
cu_courbenurbs.fill_mode = 'FULL'

# ---- objects
ob_poteaux_1 = bpy.data.objects.new('Poteaux 1', me_cylindre)
ob_poteaux_2 = bpy.data.objects.new('Poteaux 2', me_cylindre_001)
ob_corde = bpy.data.objects.new('Corde', me_cylindre_002)
ob_courbenurbs = bpy.data.objects.new('CourbeNURBS', cu_courbenurbs)

# ---- transforms, parenting, visibility, modifiers, constraints
ob_poteaux_1.location = (0.0, 0.0, 1.021)
ob_poteaux_2.location = (0.0, 3.512, 1.021)
ob_corde.location = (0.0, 0.07898, 4.017)
ob_corde.scale = (0.396, 0.396, 2.265)
_m = ob_corde.modifiers.new('Courbe', 'CURVE')
_m.object = ob_courbenurbs
_m.deform_axis = 'POS_Z'
ob_courbenurbs.location = (0.0, 0.09158, 1.777)

# ---- collection membership
col_collection.objects.link(ob_poteaux_1)
col_collection.objects.link(ob_poteaux_2)
col_collection.objects.link(ob_corde)
col_collection.objects.link(ob_courbenurbs)

# ---- scene / render settings (as saved in the file)
scene.frame_start = 1; scene.frame_end = 250; scene.frame_set(1)
scene.render.engine = 'BLENDER_EEVEE_NEXT'
scene.cycles.use_denoising = False
scene.cycles.samples = 128
scene.cycles.sampling_pattern = 'TABULATED_SOBOL'
scene.cycles.use_adaptive_sampling = False
scene.cycles.use_light_tree = False
scene.view_settings.view_transform = 'Filmic'
bpy.context.view_layer.update()

# ---- added for rendering (the .blend has no active camera and no usable light): camera, sun
cam_auto = bpy.data.cameras.new('AutoCamera')
cam_auto.lens = 50.0
cam_auto.sensor_width = 36.0
cam_auto.clip_end = 1000.0
ob_auto_camera = bpy.data.objects.new('AutoCamera', cam_auto)
scene.collection.objects.link(ob_auto_camera)
ob_auto_camera.location = (6.19264, -5.67285, 6.35303)
ob_auto_camera.rotation_euler = (1.09748, -7.21219e-08, 0.694738)
scene.camera = ob_auto_camera
light_auto_sun = bpy.data.lights.new('AutoSun', 'SUN')
light_auto_sun.energy = 3.0
light_auto_sun.angle = 0.0523599
ob_auto_sun = bpy.data.objects.new('AutoSun', light_auto_sun)
scene.collection.objects.link(ob_auto_sun)
ob_auto_sun.rotation_euler = (0.872665, 0.174533, 0.523599)
bpy.context.view_layer.update()
